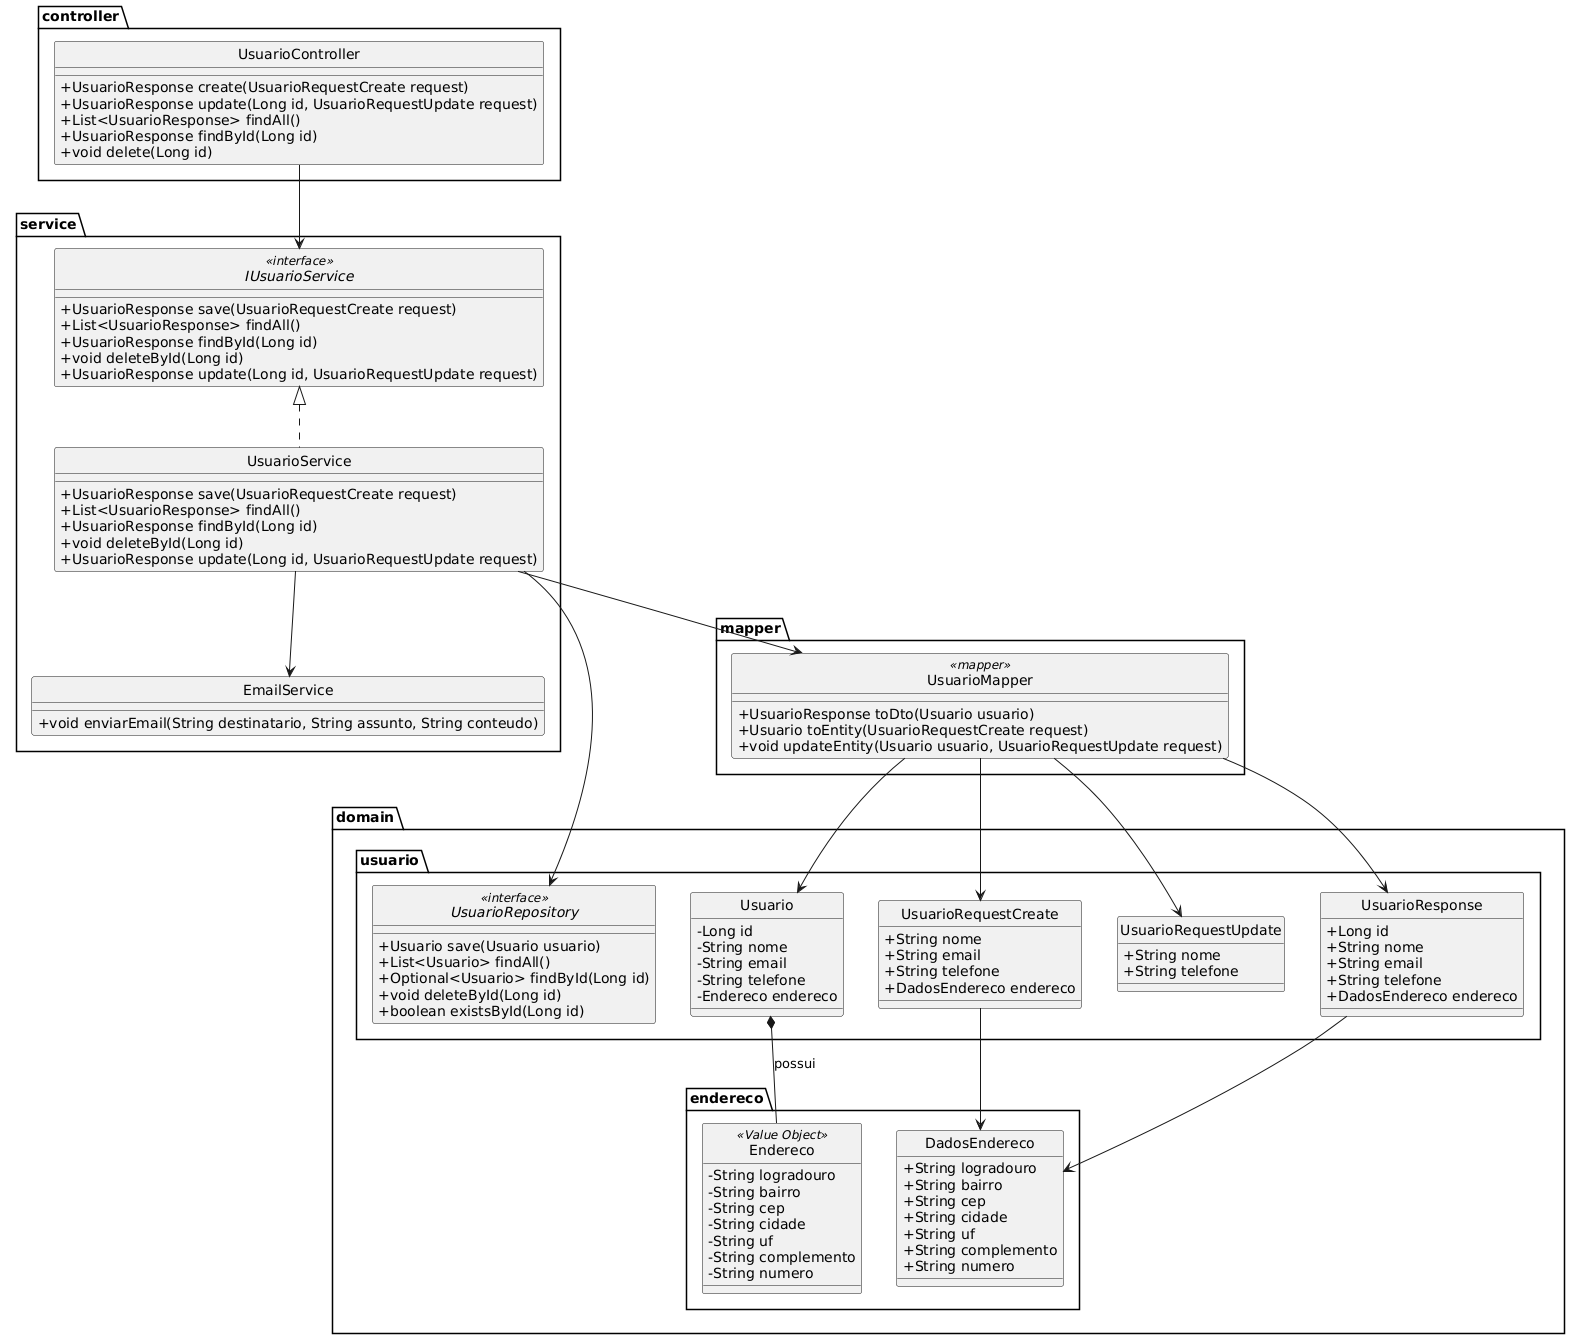

The diagram above was rendered by PlantUML. Its source (embedded in the PNG):
@startuml
skinparam style strictuml
skinparam classAttributeIconSize 0

' ===========================
' Pacote: domain.endereco
' ===========================
package "domain.endereco" {
    class Endereco <<Value Object>> {
        - String logradouro
        - String bairro
        - String cep
        - String cidade
        - String uf
        - String complemento
        - String numero
    }

    class DadosEndereco {
        + String logradouro
        + String bairro
        + String cep
        + String cidade
        + String uf
        + String complemento
        + String numero
    }
}

' ===========================
' Pacote: domain.usuario
' ===========================
package "domain.usuario" {
    class Usuario {
        - Long id
        - String nome
        - String email
        - String telefone
        - Endereco endereco
    }

    class UsuarioRequestCreate {
        + String nome
        + String email
        + String telefone
        + DadosEndereco endereco
    }

    class UsuarioRequestUpdate {
        + String nome
        + String telefone
    }

    class UsuarioResponse {
        + Long id
        + String nome
        + String email
        + String telefone
        + DadosEndereco endereco
    }

    interface UsuarioRepository <<interface>> {
        + Usuario save(Usuario usuario)
        + List<Usuario> findAll()
        + Optional<Usuario> findById(Long id)
        + void deleteById(Long id)
        + boolean existsById(Long id)
    }
}

' ===========================
' Pacote: mapper
' ===========================
package "mapper" {
    class UsuarioMapper <<mapper>> {
        + UsuarioResponse toDto(Usuario usuario)
        + Usuario toEntity(UsuarioRequestCreate request)
        + void updateEntity(Usuario usuario, UsuarioRequestUpdate request)
    }
}

' ===========================
' Pacote: controller
' ===========================
package "controller" {
    class UsuarioController {
        + UsuarioResponse create(UsuarioRequestCreate request)
        + UsuarioResponse update(Long id, UsuarioRequestUpdate request)
        + List<UsuarioResponse> findAll()
        + UsuarioResponse findById(Long id)
        + void delete(Long id)
    }
}

' ===========================
' Pacote: service
' ===========================
package "service" {
    interface IUsuarioService <<interface>> {
        + UsuarioResponse save(UsuarioRequestCreate request)
        + List<UsuarioResponse> findAll()
        + UsuarioResponse findById(Long id)
        + void deleteById(Long id)
        + UsuarioResponse update(Long id, UsuarioRequestUpdate request)
    }

    class UsuarioService {
        + UsuarioResponse save(UsuarioRequestCreate request)
        + List<UsuarioResponse> findAll()
        + UsuarioResponse findById(Long id)
        + void deleteById(Long id)
        + UsuarioResponse update(Long id, UsuarioRequestUpdate request)
    }

    class EmailService {
        + void enviarEmail(String destinatario, String assunto, String conteudo)
    }
}

' ===========================
' Relacionamentos
' ===========================
Usuario *-- Endereco : possui

UsuarioService --> UsuarioRepository
UsuarioService --> EmailService
UsuarioService --> UsuarioMapper

UsuarioController --> IUsuarioService
IUsuarioService <|.. UsuarioService

UsuarioRequestCreate --> DadosEndereco
UsuarioResponse --> DadosEndereco

UsuarioMapper --> Usuario
UsuarioMapper --> UsuarioResponse
UsuarioMapper --> UsuarioRequestCreate
UsuarioMapper --> UsuarioRequestUpdate
@enduml